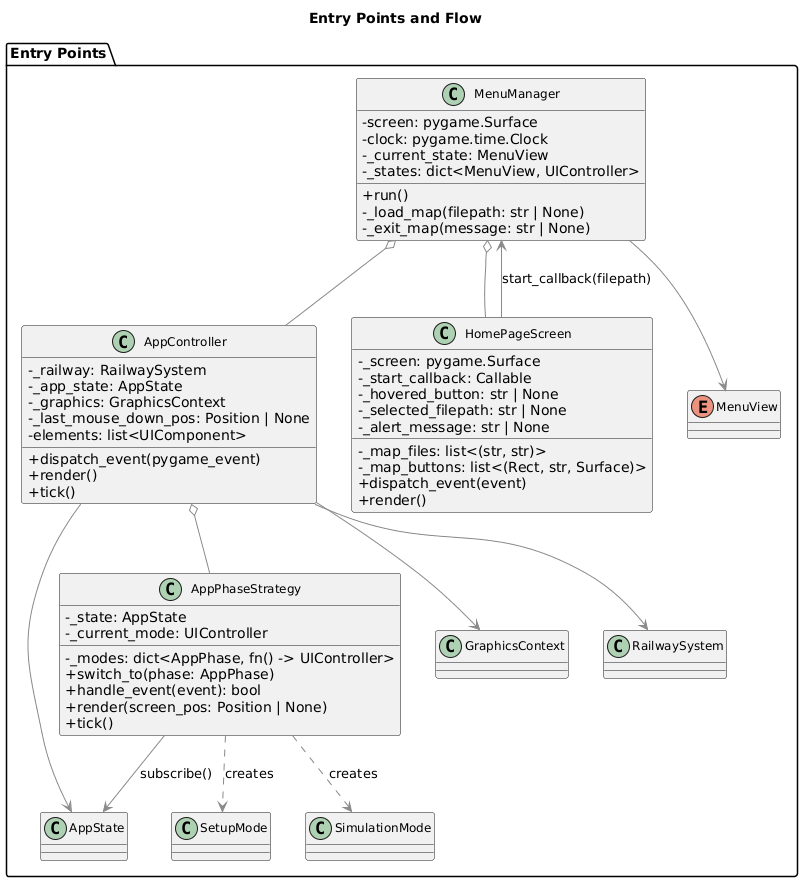

The diagram above was rendered by PlantUML. Its source (embedded in the PNG):
@startuml
skinparam classAttributeIconSize 0
skinparam arrowColor #888
skinparam classFontSize 12
skinparam packageTitleFontSize 14

title Entry Points and Flow

package "Entry Points" {
	class MenuManager {
		- screen: pygame.Surface
		- clock: pygame.time.Clock
		- _current_state: MenuView
		- _states: dict<MenuView, UIController>
		+ run()
		- _load_map(filepath: str | None)
		- _exit_map(message: str | None)
	}

	class HomePageScreen {
		- _screen: pygame.Surface
		- _start_callback: Callable
		- _map_files: list<(str, str)>
		- _map_buttons: list<(Rect, str, Surface)>
		- _hovered_button: str | None
		- _selected_filepath: str | None
		- _alert_message: str | None
		+ dispatch_event(event)
		+ render()
	}

	class AppController {
		- _railway: RailwaySystem
		- _app_state: AppState
		- _graphics: GraphicsContext
		- _last_mouse_down_pos: Position | None
		- elements: list<UIComponent>
		+ dispatch_event(pygame_event)
		+ render()
		+ tick()
	}

	class AppPhaseStrategy {
		- _state: AppState
		- _modes: dict<AppPhase, fn() -> UIController>
		- _current_mode: UIController
		+ switch_to(phase: AppPhase)
		+ handle_event(event): bool
		+ render(screen_pos: Position | None)
		+ tick()
	}

	' Bottom-level modes (leafs)
	class SetupMode

	class SimulationMode

	' Context classes referenced
	class AppState
	class GraphicsContext
	class RailwaySystem
	enum MenuView
}

' Relationships across entry points
MenuManager o-- HomePageScreen
MenuManager o-- AppController
HomePageScreen --> MenuManager : start_callback(filepath)
AppController o-- AppPhaseStrategy
AppController --> RailwaySystem
AppController --> AppState
AppController --> GraphicsContext
AppPhaseStrategy --> AppState : subscribe()
AppPhaseStrategy ..> SetupMode : «creates»
AppPhaseStrategy ..> SimulationMode : «creates»

' Link enums and interfaces to their consumers/implementors
MenuManager --> MenuView
@enduml